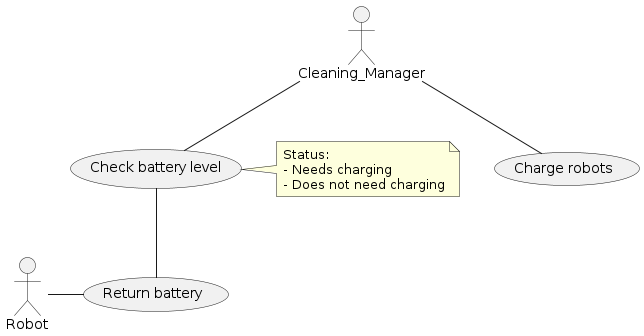

The diagram above was rendered by PlantUML. Its source (embedded in the PNG):
@startuml UseCase3

actor Cleaning_Manager  as C
actor Robot as R

usecase Battery as "Check battery level"
usecase GiveBattery as "Return battery"
usecase Charge as "Charge robots"

C -- Battery
C -- Charge
Battery -- GiveBattery
R - GiveBattery
note right of Battery
    Status: 
    - Needs charging 
    - Does not need charging
end note 

@enduml